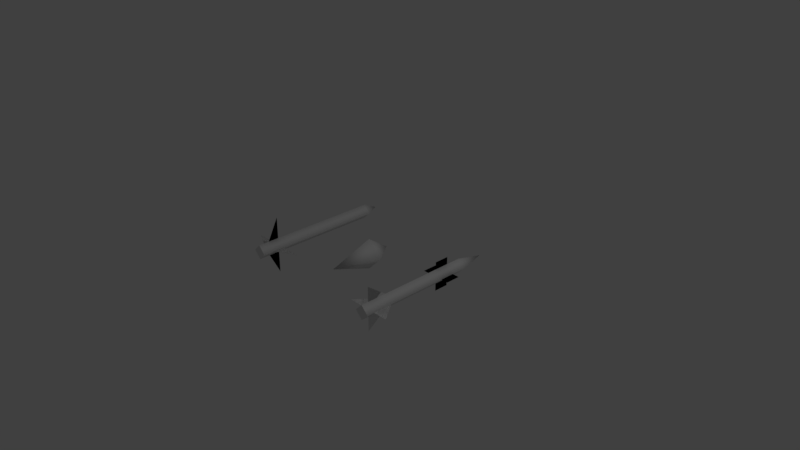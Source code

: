 # Source: missiles.blend  (saved by Blender 2.79.0; exported with 4.5.12 LTS)
import bpy
from mathutils import Matrix  # noqa: F401  (used for matrix-valued properties, if any)

bpy.ops.wm.read_factory_settings(use_empty=True)
scene = bpy.context.scene
scene.name = 'Scene'

# ---- collections
col_collection_1 = bpy.data.collections.new('Collection 1'); scene.collection.children.link(col_collection_1)

# ---- materials (node trees are filled in below, after node groups)
mat_material_001 = bpy.data.materials.new('Material.001')
mat_material_001.alpha_threshold = 0.0
mat_material_001.use_transparent_shadow = False
mat_material_001.roughness = 0.5
mat_material = bpy.data.materials.new('Material')
mat_material.alpha_threshold = 0.0
mat_material.use_transparent_shadow = False
mat_material.roughness = 0.5
mat_material.line_color = (0.0, 0.0, 0.0, 1.0)

# ---- material node trees

# ---- world
world_world = bpy.data.worlds.new('World'); scene.world = world_world
world_world.color = (0.05088, 0.05088, 0.05088)
world_world.use_sun_shadow = False
world_world.sun_shadow_jitter_overblur = 0.0
world_world.cycles.sampling_method = 'MANUAL'

# ---- cameras
cam_camera = bpy.data.cameras.new('Camera')
cam_camera.clip_end = 100.0
cam_camera.lens = 35.0
cam_camera.sensor_width = 32.0
cam_camera.sensor_height = 18.0
cam_camera.ortho_scale = 7.314
cam_camera.dof.focus_distance = 0.0
cam_camera.dof.aperture_fstop = 128.0

# ---- lights
light_lamp = bpy.data.lights.new('Lamp', 'POINT')
light_lamp.transmission_factor = 0.0
light_lamp.cutoff_distance = 30.0
light_lamp.energy = 100.0
light_lamp.shadow_buffer_clip_start = 1.001
light_lamp.shadow_soft_size = 0.1
light_lamp.shadow_maximum_resolution = 0.006
light_lamp.use_absolute_resolution = True

# ---- meshes
me_cube_002 = bpy.data.meshes.new('Cube.002')
me_cube_002.from_pydata([(-0.1515, -1.192e-07, -0.1515), (-0.1515, 0.0, 0.1515), (-6.911e-08, 0.3, -3.374e-08), (2.641e-07, -0.6, 1.56e-07), (0.1515, 5.96e-08, -0.1515), (0.1515, 1.192e-07, 0.1515), (2.023e-08, 0.205, 1.111e-08), (-0.07574, 1.397e-09, 0.07574), (-0.07574, -5.821e-08, -0.07574), (1.868e-07, -0.245, 1.06e-07), (0.07574, 3.12e-08, -0.07574), (0.07574, 6.1e-08, 0.07574)], [], [(0, 2, 1), (0, 3, 4), (2, 4, 5), (1, 3, 0), (2, 0, 4), (2, 5, 1), (8, 9, 10), (5, 3, 1), (4, 3, 5), (8, 6, 7), (6, 10, 11), (7, 9, 8), (6, 8, 10), (6, 11, 7), (11, 9, 7), (10, 9, 11)])
me_cube_002.polygons.foreach_set('use_smooth', [True] * 16)
_uv = me_cube_002.uv_layers.new(name='UVMap')
_uv.uv.foreach_set('vector', [0.9375, 0.875, 0.9375, 0.875, 0.9375, 0.875, 0.9375, 0.875, 0.9375, 0.875, 0.9375, 0.875, 0.9375, 0.875, 0.9375, 0.875, 0.9375, 0.875, 0.9375, 0.875, 0.9375, 0.875, 0.9375, 0.875, 0.9375, 0.875, 0.9375, 0.875, 0.9375, 0.875, 0.9375, 0.875, 0.9375, 0.875, 0.9375, 0.875, 0.9375, 0.625, 0.9375, 0.625, 0.9375, 0.625, 0.9375, 0.875, 0.9375, 0.875, 0.9375, 0.875, 0.9375, 0.875, 0.9375, 0.875, 0.9375, 0.875, 0.9375, 0.625, 0.9375, 0.625, 0.9375, 0.625, 0.9375, 0.625, 0.9375, 0.625, 0.9375, 0.625, 0.9375, 0.625, 0.9375, 0.625, 0.9375, 0.625, 0.9375, 0.625, 0.9375, 0.625, 0.9375, 0.625, 0.9375, 0.625, 0.9375, 0.625, 0.9375, 0.625, 0.9375, 0.625, 0.9375, 0.625, 0.9375, 0.625, 0.9375, 0.625, 0.9375, 0.625, 0.9375, 0.625])
me_cube_002.materials.append(mat_material_001)
me_cube_002.use_remesh_preserve_volume = False
me_cube_002.use_remesh_preserve_attributes = False
me_cube_002.use_mirror_vertex_groups = False
me_cube_002.update()
me_cube_001 = bpy.data.meshes.new('Cube.001')
me_cube_001.from_pydata([(-1.192e-07, 0.6, -0.1), (1.192e-07, -1.0, -0.1), (-0.1, -1.0, -5.96e-08), (-0.1, 0.6, -2.98e-07), (0.1, 0.6, -2.384e-07), (0.1, -1.0, 4.172e-07), (-2.384e-07, -1.0, 0.1), (-1.788e-07, 0.6, 0.1), (8.941e-07, 1.0, 2.384e-07), (-5.96e-08, -0.9, 0.3), (1.791e-08, -0.5, -1.791e-08), (-0.3, -0.9, 0.0), (2.98e-08, -0.9, -0.3), (-1.39e-08, -0.5, -5.971e-09), (0.3, -0.9, 0.0), (0.3, -0.9, 0.0), (-1.39e-08, -0.5, -5.971e-09), (2.98e-08, -0.9, -0.3), (-0.3, -0.9, 0.0), (1.791e-08, -0.5, -1.791e-08), (-5.96e-08, -0.9, 0.3), (-0.2, 0.2, 0.0), (0.2, 0.2, 0.0), (-0.2, 0.4, 0.0), (0.2, 0.4, 0.0), (1.49e-08, 0.2, 0.2), (4.47e-08, 0.2, -0.2), (-1.49e-08, 0.4, 0.2), (1.49e-08, 0.4, -0.2), (-0.2, 0.2, 0.0), (0.2, 0.2, 0.0), (-0.2, 0.4, 0.0), (0.2, 0.4, 0.0), (1.49e-08, 0.2, 0.2), (4.47e-08, 0.2, -0.2), (-1.49e-08, 0.4, 0.2), (1.49e-08, 0.4, -0.2)], [], [(0, 1, 2, 3), (4, 7, 6, 5), (0, 4, 5, 1), (1, 5, 6, 2), (2, 6, 7, 3), (4, 0, 8), (13, 14, 11), (7, 4, 8), (3, 7, 8), (0, 3, 8), (10, 12, 9), (19, 20, 17), (16, 18, 15), (21, 22, 24, 23), (25, 26, 28, 27), (29, 31, 32, 30), (33, 35, 36, 34)])
me_cube_001.polygons.foreach_set('use_smooth', [1, 1, 1, 0, 1, 1, 0, 1, 1, 1, 0, 0, 0, 0, 0, 0, 0])
_k = set([(0, 3), (0, 4), (1, 2), (1, 5), (2, 6), (3, 7), (4, 7), (5, 6)])
me_cube_001.attributes.new('sharp_edge', 'BOOLEAN', 'EDGE').data.foreach_set('value', [ (min(e.vertices), max(e.vertices)) in _k for e in me_cube_001.edges])
_uv = me_cube_001.uv_layers.new(name='UVMap')
_uv.uv.foreach_set('vector', [0.6875, 0.1562, 0.03125, 0.1562, 0.03125, 0.03125, 0.6875, 0.03125, 0.6875, 0.03125, 0.6875, 0.1562, 0.03125, 0.1562, 0.03125, 0.03125, 0.6875, 0.03125, 0.6875, 0.1562, 0.03125, 0.1562, 0.03125, 0.03125, 0.4375, 0.4688, 0.5156, 0.625, 0.4375, 0.7812, 0.3594, 0.625, 0.03125, 0.1562, 0.03125, 0.03125, 0.6875, 0.03125, 0.6875, 0.1562, 0.6875, 0.1562, 0.6875, 0.03125, 0.8594, 0.09375, 0.125, 0.5, 0.0, 0.1875, 0.25, 0.1875, 0.6875, 0.1562, 0.6875, 0.03125, 0.8594, 0.09375, 0.6875, 0.1562, 0.6875, 0.03125, 0.8594, 0.09375, 0.6875, 0.1562, 0.6875, 0.03125, 0.8594, 0.09375, 0.125, 0.5, 0.0, 0.1875, 0.25, 0.1875, 0.125, 0.5, 0.0, 0.1875, 0.25, 0.1875, 0.125, 0.5, 0.0, 0.1875, 0.25, 0.1875, 0.3125, 0.25, 0.5, 0.25, 0.5, 0.4062, 0.3125, 0.4062, 0.5, 0.4062, 0.3125, 0.4062, 0.3125, 0.25, 0.5, 0.25, 0.3125, 0.4062, 0.3125, 0.25, 0.5, 0.25, 0.5, 0.4062, 0.5, 0.25, 0.5, 0.4062, 0.3125, 0.4062, 0.3125, 0.25])
me_cube_001.materials.append(mat_material)
me_cube_001.use_remesh_preserve_volume = False
me_cube_001.use_remesh_preserve_attributes = False
me_cube_001.use_mirror_vertex_groups = False
me_cube_001.update()
me_cube = bpy.data.meshes.new('Cube')
me_cube.from_pydata([(-1.192e-07, 0.8, -0.1), (1.192e-07, -1.0, -0.1), (-0.1, -1.0, -5.96e-08), (-0.1, 0.8, -2.98e-07), (0.1, 0.8, -2.384e-07), (0.1, -1.0, 4.172e-07), (-2.384e-07, -1.0, 0.1), (-1.788e-07, 0.8, 0.1), (8.941e-07, 1.0, 2.384e-07), (-5.96e-08, -0.7, 0.4), (1.791e-08, -0.9, -1.791e-08), (-0.4, -0.7, 0.0), (2.98e-08, -0.7, -0.4), (-1.39e-08, -0.9, -5.971e-09), (0.4, -0.7, 0.0), (0.4, -0.7, 0.0), (-1.39e-08, -0.9, -5.971e-09), (2.98e-08, -0.7, -0.4), (-0.4, -0.7, 0.0), (1.791e-08, -0.9, -1.791e-08), (-5.96e-08, -0.7, 0.4)], [], [(0, 1, 2, 3), (4, 7, 6, 5), (0, 4, 5, 1), (1, 5, 6, 2), (2, 6, 7, 3), (4, 0, 8), (13, 14, 11), (7, 4, 8), (3, 7, 8), (0, 3, 8), (10, 12, 9), (19, 20, 17), (16, 18, 15)])
me_cube.polygons.foreach_set('use_smooth', [1, 1, 1, 0, 1, 1, 0, 1, 1, 1, 0, 0, 0])
_k = set([(0, 3), (0, 4), (1, 2), (1, 5), (2, 6), (3, 7), (4, 7), (5, 6)])
me_cube.attributes.new('sharp_edge', 'BOOLEAN', 'EDGE').data.foreach_set('value', [ (min(e.vertices), max(e.vertices)) in _k for e in me_cube.edges])
_uv = me_cube.uv_layers.new(name='UVMap')
_uv.uv.foreach_set('vector', [0.7812, 0.9688, 0.03125, 0.9688, 0.03125, 0.8438, 0.7812, 0.8438, 0.7812, 0.8438, 0.7812, 0.9688, 0.03125, 0.9688, 0.03125, 0.8438, 0.7812, 0.8438, 0.7812, 0.9688, 0.03125, 0.9688, 0.03125, 0.8438, 0.4375, 0.4688, 0.5156, 0.625, 0.4375, 0.7812, 0.3594, 0.625, 0.03125, 0.9688, 0.03125, 0.8438, 0.7812, 0.8438, 0.7812, 0.9688, 0.7812, 0.9688, 0.7812, 0.8438, 0.875, 0.9062, 0.1562, 0.5938, 0.3125, 0.75, 0.0, 0.75, 0.7812, 0.9688, 0.7812, 0.8438, 0.875, 0.9062, 0.7812, 0.9688, 0.7812, 0.8438, 0.875, 0.9062, 0.7812, 0.9688, 0.7812, 0.8438, 0.875, 0.9062, 0.1562, 0.5938, 0.3125, 0.75, 0.0, 0.75, 0.1562, 0.5938, 0.3125, 0.75, 0.0, 0.75, 0.1562, 0.5938, 0.3125, 0.75, 0.0, 0.75])
me_cube.materials.append(mat_material)
me_cube.use_remesh_preserve_volume = False
me_cube.use_remesh_preserve_attributes = False
me_cube.use_mirror_vertex_groups = False
me_cube.update()

# ---- objects
ob_flame = bpy.data.objects.new('flame', me_cube_002)
ob_missile_djn = bpy.data.objects.new('missile_djn', me_cube_001)
ob_missile_jav = bpy.data.objects.new('missile_jav', me_cube)
ob_lamp_noimp = bpy.data.objects.new('Lamp-noimp', light_lamp)
ob_camera_noimp = bpy.data.objects.new('Camera-noimp', cam_camera)

# ---- transforms, parenting, visibility, modifiers, constraints
ob_flame.location = (0.0, 0.0, 0.0)
ob_flame.rotation_euler = (5.565e-08, 0.7854, 1.344e-07)
ob_flame.lineart.crease_threshold = 0.0
ob_missile_djn.location = (1.0, 0.0, 0.0)
ob_missile_djn.lock_rotations_4d = False
ob_missile_djn.empty_display_type = 'ARROWS'
ob_missile_djn.lineart.crease_threshold = 0.0
ob_missile_jav.location = (-1.0, 0.0, 0.0)
ob_missile_jav.lock_rotations_4d = False
ob_missile_jav.empty_display_type = 'ARROWS'
ob_missile_jav.lineart.crease_threshold = 0.0
ob_lamp_noimp.location = (4.076, 1.005, 5.904)
ob_lamp_noimp.rotation_euler = (0.6503, 0.05522, 1.866)
ob_lamp_noimp.lock_rotations_4d = False
ob_lamp_noimp.empty_display_type = 'ARROWS'
ob_lamp_noimp.color = (0.0, 0.0, 0.0, 0.0)
ob_lamp_noimp.lineart.crease_threshold = 0.0
ob_camera_noimp.location = (7.481, -6.508, 5.344)
ob_camera_noimp.rotation_euler = (1.109, 0.0, 0.8149)
ob_camera_noimp.lock_rotations_4d = False
ob_camera_noimp.empty_display_type = 'ARROWS'
ob_camera_noimp.color = (0.0, 0.0, 0.0, 0.0)
ob_camera_noimp.display_type = 'WIRE'
ob_camera_noimp.lineart.crease_threshold = 0.0

# ---- collection membership
col_collection_1.objects.link(ob_flame)
col_collection_1.objects.link(ob_missile_djn)
col_collection_1.objects.link(ob_missile_jav)
col_collection_1.objects.link(ob_lamp_noimp)
col_collection_1.objects.link(ob_camera_noimp)

# ---- scene / render settings (as saved in the file)
scene.camera = ob_camera_noimp
scene.frame_start = 1; scene.frame_end = 250; scene.frame_set(1)
scene.render.engine = 'BLENDER_EEVEE_NEXT'
scene.render.resolution_percentage = 50
scene.render.dither_intensity = 0.0
scene.cycles.use_denoising = False
scene.cycles.samples = 128
scene.cycles.sampling_pattern = 'TABULATED_SOBOL'
scene.cycles.use_adaptive_sampling = False
scene.cycles.use_light_tree = False
scene.cycles.blur_glossy = 0.0
scene.cycles.sample_clamp_indirect = 0.0
scene.view_settings.view_transform = 'Standard'
bpy.context.view_layer.update()
